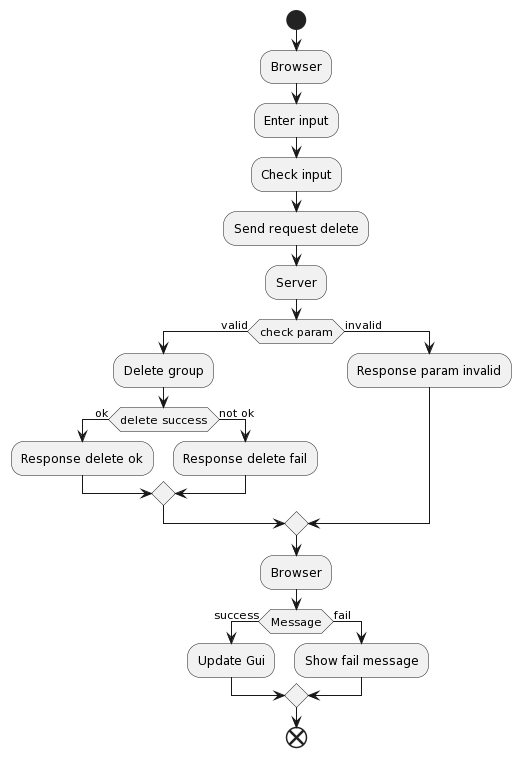

The diagram above was rendered by PlantUML. Its source (embedded in the PNG):
@startuml
start
:Browser;
:Enter input;
:Check input;
:Send request delete;
:Server;
if (check param) then (valid)
 :Delete group;
 if (delete success) then (ok)
  :Response delete ok;
 else (not ok)
  :Response delete fail;
 endif
else (invalid)
 :Response param invalid;
endif
:Browser;
if (Message) then (success)
 :Update Gui;
else (fail)
 :Show fail message;
endif
end
@enduml